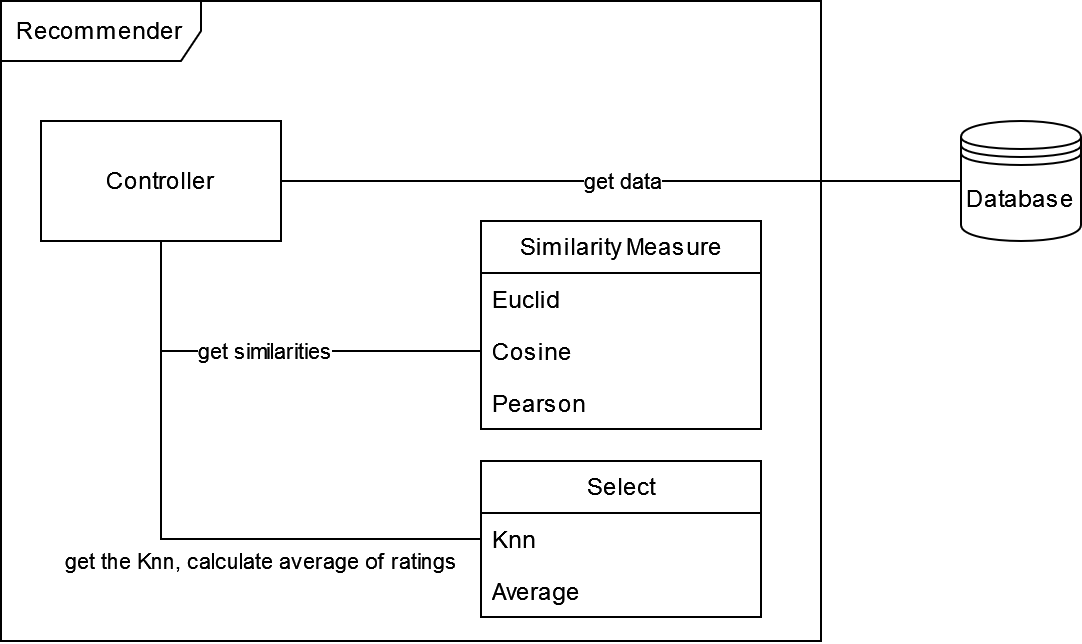

The diagram above was exported from draw.io. Its source (the exported page's mxGraphModel, read from the mxfile embedded in the PNG):
<mxGraphModel dx="1436" dy="779" grid="1" gridSize="10" guides="1" tooltips="1" connect="1" arrows="1" fold="1" page="1" pageScale="1" pageWidth="850" pageHeight="1100" math="0" shadow="0">
  <root>
    <mxCell id="0" />
    <mxCell id="1" parent="0" />
    <mxCell id="anVdFXkrbjgCDkmInbiv-1" value="Recommender" style="shape=umlFrame;whiteSpace=wrap;html=1;pointerEvents=0;width=100;height=30;" vertex="1" parent="1">
      <mxGeometry x="210" y="120" width="410" height="320" as="geometry" />
    </mxCell>
    <mxCell id="anVdFXkrbjgCDkmInbiv-13" value="get similarities" style="edgeStyle=elbowEdgeStyle;rounded=0;orthogonalLoop=1;jettySize=auto;html=1;startArrow=none;endArrow=none;entryX=0;entryY=0.5;entryDx=0;entryDy=0;exitX=0.5;exitY=1;exitDx=0;exitDy=0;" edge="1" parent="1" source="anVdFXkrbjgCDkmInbiv-2" target="anVdFXkrbjgCDkmInbiv-5">
      <mxGeometry relative="1" as="geometry">
        <Array as="points">
          <mxPoint x="290" y="270" />
        </Array>
      </mxGeometry>
    </mxCell>
    <mxCell id="anVdFXkrbjgCDkmInbiv-15" value="get the Knn, calculate average of ratings" style="edgeStyle=elbowEdgeStyle;rounded=0;orthogonalLoop=1;jettySize=auto;html=1;startArrow=none;endArrow=none;exitX=0.5;exitY=1;exitDx=0;exitDy=0;" edge="1" parent="1" source="anVdFXkrbjgCDkmInbiv-2" target="anVdFXkrbjgCDkmInbiv-7">
      <mxGeometry x="0.288" y="-11" relative="1" as="geometry">
        <Array as="points">
          <mxPoint x="290" y="310" />
        </Array>
        <mxPoint as="offset" />
      </mxGeometry>
    </mxCell>
    <mxCell id="anVdFXkrbjgCDkmInbiv-16" value="get data" style="edgeStyle=elbowEdgeStyle;rounded=0;orthogonalLoop=1;jettySize=auto;html=1;startArrow=none;endArrow=none;entryX=0;entryY=0.5;entryDx=0;entryDy=0;" edge="1" parent="1" source="anVdFXkrbjgCDkmInbiv-2" target="anVdFXkrbjgCDkmInbiv-11">
      <mxGeometry relative="1" as="geometry" />
    </mxCell>
    <UserObject label="Controller" treeRoot="1" id="anVdFXkrbjgCDkmInbiv-2">
      <mxCell style="whiteSpace=wrap;html=1;align=center;treeFolding=1;treeMoving=1;newEdgeStyle={&quot;edgeStyle&quot;:&quot;elbowEdgeStyle&quot;,&quot;startArrow&quot;:&quot;none&quot;,&quot;endArrow&quot;:&quot;none&quot;};" vertex="1" parent="1">
        <mxGeometry x="230" y="180" width="120" height="60" as="geometry" />
      </mxCell>
    </UserObject>
    <mxCell id="anVdFXkrbjgCDkmInbiv-3" value="Similarity Measure" style="swimlane;fontStyle=0;childLayout=stackLayout;horizontal=1;startSize=26;fillColor=none;horizontalStack=0;resizeParent=1;resizeParentMax=0;resizeLast=0;collapsible=1;marginBottom=0;html=1;" vertex="1" parent="1">
      <mxGeometry x="450" y="230" width="140" height="104" as="geometry" />
    </mxCell>
    <mxCell id="anVdFXkrbjgCDkmInbiv-4" value="Euclid" style="text;strokeColor=none;fillColor=none;align=left;verticalAlign=top;spacingLeft=4;spacingRight=4;overflow=hidden;rotatable=0;points=[[0,0.5],[1,0.5]];portConstraint=eastwest;whiteSpace=wrap;html=1;" vertex="1" parent="anVdFXkrbjgCDkmInbiv-3">
      <mxGeometry y="26" width="140" height="26" as="geometry" />
    </mxCell>
    <mxCell id="anVdFXkrbjgCDkmInbiv-5" value="Cosine" style="text;strokeColor=none;fillColor=none;align=left;verticalAlign=top;spacingLeft=4;spacingRight=4;overflow=hidden;rotatable=0;points=[[0,0.5],[1,0.5]];portConstraint=eastwest;whiteSpace=wrap;html=1;" vertex="1" parent="anVdFXkrbjgCDkmInbiv-3">
      <mxGeometry y="52" width="140" height="26" as="geometry" />
    </mxCell>
    <mxCell id="anVdFXkrbjgCDkmInbiv-6" value="Pearson" style="text;strokeColor=none;fillColor=none;align=left;verticalAlign=top;spacingLeft=4;spacingRight=4;overflow=hidden;rotatable=0;points=[[0,0.5],[1,0.5]];portConstraint=eastwest;whiteSpace=wrap;html=1;" vertex="1" parent="anVdFXkrbjgCDkmInbiv-3">
      <mxGeometry y="78" width="140" height="26" as="geometry" />
    </mxCell>
    <mxCell id="anVdFXkrbjgCDkmInbiv-7" value="Select" style="swimlane;fontStyle=0;childLayout=stackLayout;horizontal=1;startSize=26;fillColor=none;horizontalStack=0;resizeParent=1;resizeParentMax=0;resizeLast=0;collapsible=1;marginBottom=0;html=1;" vertex="1" parent="1">
      <mxGeometry x="450" y="350" width="140" height="78" as="geometry" />
    </mxCell>
    <mxCell id="anVdFXkrbjgCDkmInbiv-8" value="Knn" style="text;strokeColor=none;fillColor=none;align=left;verticalAlign=top;spacingLeft=4;spacingRight=4;overflow=hidden;rotatable=0;points=[[0,0.5],[1,0.5]];portConstraint=eastwest;whiteSpace=wrap;html=1;" vertex="1" parent="anVdFXkrbjgCDkmInbiv-7">
      <mxGeometry y="26" width="140" height="26" as="geometry" />
    </mxCell>
    <mxCell id="anVdFXkrbjgCDkmInbiv-9" value="Average" style="text;strokeColor=none;fillColor=none;align=left;verticalAlign=top;spacingLeft=4;spacingRight=4;overflow=hidden;rotatable=0;points=[[0,0.5],[1,0.5]];portConstraint=eastwest;whiteSpace=wrap;html=1;" vertex="1" parent="anVdFXkrbjgCDkmInbiv-7">
      <mxGeometry y="52" width="140" height="26" as="geometry" />
    </mxCell>
    <mxCell id="anVdFXkrbjgCDkmInbiv-11" value="Database" style="shape=datastore;whiteSpace=wrap;html=1;" vertex="1" parent="1">
      <mxGeometry x="690" y="180" width="60" height="60" as="geometry" />
    </mxCell>
  </root>
</mxGraphModel>